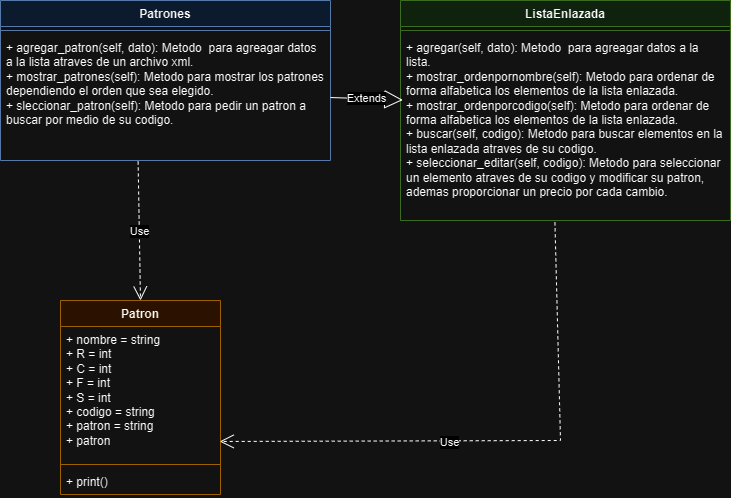

The diagram above was exported from draw.io. Its source (the exported page's mxGraphModel, read from the mxfile embedded in the PNG):
<mxGraphModel dx="1050" dy="573" grid="1" gridSize="10" guides="1" tooltips="1" connect="1" arrows="1" fold="1" page="1" pageScale="1" pageWidth="850" pageHeight="1100" math="0" shadow="0">
  <root>
    <mxCell id="0" />
    <mxCell id="1" parent="0" />
    <mxCell id="z85207DGU4pU3bURRhDU-1" value="Patron" style="swimlane;fontStyle=1;align=center;verticalAlign=top;childLayout=stackLayout;horizontal=1;startSize=26;horizontalStack=0;resizeParent=1;resizeParentMax=0;resizeLast=0;collapsible=1;marginBottom=0;whiteSpace=wrap;html=1;fillColor=#ffe6cc;strokeColor=#d79b00;" vertex="1" parent="1">
      <mxGeometry x="170" y="380" width="160" height="194" as="geometry" />
    </mxCell>
    <mxCell id="z85207DGU4pU3bURRhDU-2" value="+ nombre = string&lt;div&gt;+ R = int&lt;/div&gt;&lt;div&gt;+ C = int&lt;/div&gt;&lt;div&gt;+ F = int&lt;/div&gt;&lt;div&gt;+ S = int&lt;/div&gt;&lt;div&gt;+ codigo = string&lt;/div&gt;&lt;div&gt;+ patron = string&lt;/div&gt;&lt;div&gt;+ patron&lt;/div&gt;" style="text;strokeColor=none;fillColor=none;align=left;verticalAlign=top;spacingLeft=4;spacingRight=4;overflow=hidden;rotatable=0;points=[[0,0.5],[1,0.5]];portConstraint=eastwest;whiteSpace=wrap;html=1;" vertex="1" parent="z85207DGU4pU3bURRhDU-1">
      <mxGeometry y="26" width="160" height="134" as="geometry" />
    </mxCell>
    <mxCell id="z85207DGU4pU3bURRhDU-3" value="" style="line;strokeWidth=1;fillColor=none;align=left;verticalAlign=middle;spacingTop=-1;spacingLeft=3;spacingRight=3;rotatable=0;labelPosition=right;points=[];portConstraint=eastwest;strokeColor=inherit;" vertex="1" parent="z85207DGU4pU3bURRhDU-1">
      <mxGeometry y="160" width="160" height="8" as="geometry" />
    </mxCell>
    <mxCell id="z85207DGU4pU3bURRhDU-4" value="+ print()" style="text;strokeColor=none;fillColor=none;align=left;verticalAlign=top;spacingLeft=4;spacingRight=4;overflow=hidden;rotatable=0;points=[[0,0.5],[1,0.5]];portConstraint=eastwest;whiteSpace=wrap;html=1;" vertex="1" parent="z85207DGU4pU3bURRhDU-1">
      <mxGeometry y="168" width="160" height="26" as="geometry" />
    </mxCell>
    <mxCell id="z85207DGU4pU3bURRhDU-10" value="ListaEnlazada" style="swimlane;fontStyle=1;align=center;verticalAlign=top;childLayout=stackLayout;horizontal=1;startSize=26;horizontalStack=0;resizeParent=1;resizeParentMax=0;resizeLast=0;collapsible=1;marginBottom=0;whiteSpace=wrap;html=1;fillColor=#d5e8d4;strokeColor=#82b366;" vertex="1" parent="1">
      <mxGeometry x="510" y="80" width="330" height="220" as="geometry" />
    </mxCell>
    <mxCell id="z85207DGU4pU3bURRhDU-12" value="" style="line;strokeWidth=1;fillColor=none;align=left;verticalAlign=middle;spacingTop=-1;spacingLeft=3;spacingRight=3;rotatable=0;labelPosition=right;points=[];portConstraint=eastwest;strokeColor=inherit;" vertex="1" parent="z85207DGU4pU3bURRhDU-10">
      <mxGeometry y="26" width="330" height="8" as="geometry" />
    </mxCell>
    <mxCell id="z85207DGU4pU3bURRhDU-13" value="+ agregar(self, dato): Metodo&amp;nbsp; para agreagar datos a la lista.&lt;div&gt;+ mostrar_ordenpornombre(self): Metodo para ordenar de forma alfabetica los elementos de la lista enlazada.&lt;br&gt;+ mostrar_ordenporcodigo(self):&amp;nbsp;&lt;span style=&quot;background-color: initial;&quot;&gt;Metodo para ordenar de forma alfabetica los elementos de la lista enlazada.&lt;/span&gt;&lt;/div&gt;&lt;div&gt;&lt;span style=&quot;background-color: initial;&quot;&gt;+ buscar(self, codigo): Metodo para buscar elementos en la lista enlazada atraves de su codigo.&lt;/span&gt;&lt;/div&gt;&lt;div&gt;&lt;span style=&quot;background-color: initial;&quot;&gt;+ seleccionar_editar(self, codigo): Metodo para seleccionar un elemento atraves de su codigo y modificar su patron, ademas proporcionar un precio por cada cambio.&lt;/span&gt;&lt;/div&gt;" style="text;strokeColor=none;fillColor=none;align=left;verticalAlign=top;spacingLeft=4;spacingRight=4;overflow=hidden;rotatable=0;points=[[0,0.5],[1,0.5]];portConstraint=eastwest;whiteSpace=wrap;html=1;" vertex="1" parent="z85207DGU4pU3bURRhDU-10">
      <mxGeometry y="34" width="330" height="186" as="geometry" />
    </mxCell>
    <mxCell id="z85207DGU4pU3bURRhDU-14" value="Patrones" style="swimlane;fontStyle=1;align=center;verticalAlign=top;childLayout=stackLayout;horizontal=1;startSize=26;horizontalStack=0;resizeParent=1;resizeParentMax=0;resizeLast=0;collapsible=1;marginBottom=0;whiteSpace=wrap;html=1;fillColor=#dae8fc;strokeColor=#6c8ebf;" vertex="1" parent="1">
      <mxGeometry x="110" y="80" width="330" height="160" as="geometry" />
    </mxCell>
    <mxCell id="z85207DGU4pU3bURRhDU-15" value="" style="line;strokeWidth=1;fillColor=none;align=left;verticalAlign=middle;spacingTop=-1;spacingLeft=3;spacingRight=3;rotatable=0;labelPosition=right;points=[];portConstraint=eastwest;strokeColor=inherit;" vertex="1" parent="z85207DGU4pU3bURRhDU-14">
      <mxGeometry y="26" width="330" height="8" as="geometry" />
    </mxCell>
    <mxCell id="z85207DGU4pU3bURRhDU-16" value="+ agregar_patron(self, dato): Metodo&amp;nbsp; para agreagar datos a la lista atraves de un archivo xml.&lt;div&gt;+ mostrar_patrones(self): Metodo para mostrar los patrones dependiendo el orden que sea elegido.&lt;br&gt;&lt;/div&gt;&lt;div&gt;+ sleccionar_patron(self): Metodo para pedir un patron a buscar por medio de su codigo.&lt;/div&gt;" style="text;strokeColor=none;fillColor=none;align=left;verticalAlign=top;spacingLeft=4;spacingRight=4;overflow=hidden;rotatable=0;points=[[0,0.5],[1,0.5]];portConstraint=eastwest;whiteSpace=wrap;html=1;" vertex="1" parent="z85207DGU4pU3bURRhDU-14">
      <mxGeometry y="34" width="330" height="126" as="geometry" />
    </mxCell>
    <mxCell id="z85207DGU4pU3bURRhDU-17" value="Use" style="endArrow=open;endSize=12;dashed=1;html=1;rounded=0;exitX=0.417;exitY=1.008;exitDx=0;exitDy=0;exitPerimeter=0;entryX=0.5;entryY=0;entryDx=0;entryDy=0;" edge="1" parent="1" source="z85207DGU4pU3bURRhDU-16" target="z85207DGU4pU3bURRhDU-1">
      <mxGeometry width="160" relative="1" as="geometry">
        <mxPoint x="250" y="260" as="sourcePoint" />
        <mxPoint x="410" y="260" as="targetPoint" />
      </mxGeometry>
    </mxCell>
    <mxCell id="z85207DGU4pU3bURRhDU-18" value="Use" style="endArrow=open;endSize=12;dashed=1;html=1;rounded=0;exitX=0.468;exitY=1.01;exitDx=0;exitDy=0;exitPerimeter=0;entryX=0.995;entryY=0.858;entryDx=0;entryDy=0;entryPerimeter=0;" edge="1" parent="1" source="z85207DGU4pU3bURRhDU-13" target="z85207DGU4pU3bURRhDU-2">
      <mxGeometry x="0.1754" y="2" width="160" relative="1" as="geometry">
        <mxPoint x="595" y="330" as="sourcePoint" />
        <mxPoint x="670" y="520" as="targetPoint" />
        <Array as="points">
          <mxPoint x="670" y="520" />
        </Array>
        <mxPoint as="offset" />
      </mxGeometry>
    </mxCell>
    <mxCell id="z85207DGU4pU3bURRhDU-19" value="Extends" style="endArrow=block;endSize=16;endFill=0;html=1;rounded=0;exitX=1;exitY=0.5;exitDx=0;exitDy=0;entryX=0.007;entryY=0.352;entryDx=0;entryDy=0;entryPerimeter=0;" edge="1" parent="1" source="z85207DGU4pU3bURRhDU-16" target="z85207DGU4pU3bURRhDU-13">
      <mxGeometry width="160" relative="1" as="geometry">
        <mxPoint x="630" y="250" as="sourcePoint" />
        <mxPoint x="790" y="250" as="targetPoint" />
      </mxGeometry>
    </mxCell>
  </root>
</mxGraphModel>